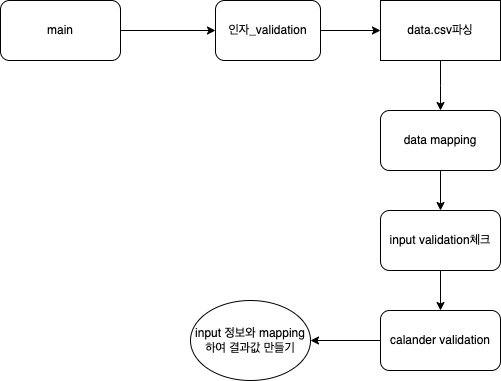

The diagram above was exported from draw.io. Its source (the exported page's mxGraphModel, read from the mxfile embedded in the PNG):
<mxGraphModel dx="672" dy="1059" grid="1" gridSize="10" guides="1" tooltips="1" connect="1" arrows="1" fold="1" page="1" pageScale="1" pageWidth="827" pageHeight="1169" math="0" shadow="0">
  <root>
    <mxCell id="0" />
    <mxCell id="1" parent="0" />
    <mxCell id="mvi7oviO9JZveSHZRih5-8" style="edgeStyle=orthogonalEdgeStyle;rounded=0;orthogonalLoop=1;jettySize=auto;html=1;exitX=1;exitY=0.5;exitDx=0;exitDy=0;entryX=0;entryY=0.5;entryDx=0;entryDy=0;" parent="1" source="mvi7oviO9JZveSHZRih5-1" target="mvi7oviO9JZveSHZRih5-7" edge="1">
      <mxGeometry relative="1" as="geometry" />
    </mxCell>
    <mxCell id="mvi7oviO9JZveSHZRih5-1" value="main" style="rounded=1;whiteSpace=wrap;html=1;" parent="1" vertex="1">
      <mxGeometry x="80" y="130" width="120" height="60" as="geometry" />
    </mxCell>
    <mxCell id="mvi7oviO9JZveSHZRih5-11" style="edgeStyle=orthogonalEdgeStyle;rounded=0;orthogonalLoop=1;jettySize=auto;html=1;entryX=0;entryY=0.5;entryDx=0;entryDy=0;" parent="1" source="mvi7oviO9JZveSHZRih5-7" target="mvi7oviO9JZveSHZRih5-9" edge="1">
      <mxGeometry relative="1" as="geometry" />
    </mxCell>
    <mxCell id="mvi7oviO9JZveSHZRih5-7" value="인자_validation" style="rounded=1;whiteSpace=wrap;html=1;" parent="1" vertex="1">
      <mxGeometry x="295" y="130" width="105" height="60" as="geometry" />
    </mxCell>
    <mxCell id="mvi7oviO9JZveSHZRih5-10" style="edgeStyle=orthogonalEdgeStyle;rounded=0;orthogonalLoop=1;jettySize=auto;html=1;" parent="1" source="mvi7oviO9JZveSHZRih5-9" edge="1">
      <mxGeometry relative="1" as="geometry">
        <mxPoint x="520" y="240" as="targetPoint" />
      </mxGeometry>
    </mxCell>
    <mxCell id="mvi7oviO9JZveSHZRih5-9" value="data.csv파싱" style="rounded=0;whiteSpace=wrap;html=1;" parent="1" vertex="1">
      <mxGeometry x="460" y="130" width="120" height="60" as="geometry" />
    </mxCell>
    <mxCell id="bXxqdjTyyEIc-tLvL3ez-2" style="edgeStyle=orthogonalEdgeStyle;rounded=0;orthogonalLoop=1;jettySize=auto;html=1;exitX=0.5;exitY=1;exitDx=0;exitDy=0;entryX=0.5;entryY=0;entryDx=0;entryDy=0;" edge="1" parent="1" source="mvi7oviO9JZveSHZRih5-12" target="bXxqdjTyyEIc-tLvL3ez-1">
      <mxGeometry relative="1" as="geometry" />
    </mxCell>
    <mxCell id="mvi7oviO9JZveSHZRih5-12" value="data mapping" style="rounded=1;whiteSpace=wrap;html=1;" parent="1" vertex="1">
      <mxGeometry x="460" y="240" width="120" height="60" as="geometry" />
    </mxCell>
    <mxCell id="bXxqdjTyyEIc-tLvL3ez-5" style="edgeStyle=orthogonalEdgeStyle;rounded=0;orthogonalLoop=1;jettySize=auto;html=1;exitX=0.5;exitY=1;exitDx=0;exitDy=0;entryX=0.5;entryY=0;entryDx=0;entryDy=0;" edge="1" parent="1" source="bXxqdjTyyEIc-tLvL3ez-1" target="bXxqdjTyyEIc-tLvL3ez-3">
      <mxGeometry relative="1" as="geometry" />
    </mxCell>
    <mxCell id="bXxqdjTyyEIc-tLvL3ez-1" value="input validation체크" style="rounded=1;whiteSpace=wrap;html=1;" vertex="1" parent="1">
      <mxGeometry x="460" y="340" width="120" height="60" as="geometry" />
    </mxCell>
    <mxCell id="bXxqdjTyyEIc-tLvL3ez-7" style="edgeStyle=orthogonalEdgeStyle;rounded=0;orthogonalLoop=1;jettySize=auto;html=1;exitX=0;exitY=0.5;exitDx=0;exitDy=0;entryX=1;entryY=0.5;entryDx=0;entryDy=0;" edge="1" parent="1" source="bXxqdjTyyEIc-tLvL3ez-3" target="bXxqdjTyyEIc-tLvL3ez-6">
      <mxGeometry relative="1" as="geometry" />
    </mxCell>
    <mxCell id="bXxqdjTyyEIc-tLvL3ez-3" value="calander validation" style="rounded=1;whiteSpace=wrap;html=1;" vertex="1" parent="1">
      <mxGeometry x="460" y="440" width="120" height="60" as="geometry" />
    </mxCell>
    <mxCell id="bXxqdjTyyEIc-tLvL3ez-6" value="input 정보와 mapping&lt;br&gt;하여 결과값 만들기" style="ellipse;whiteSpace=wrap;html=1;" vertex="1" parent="1">
      <mxGeometry x="270" y="430" width="120" height="80" as="geometry" />
    </mxCell>
  </root>
</mxGraphModel>